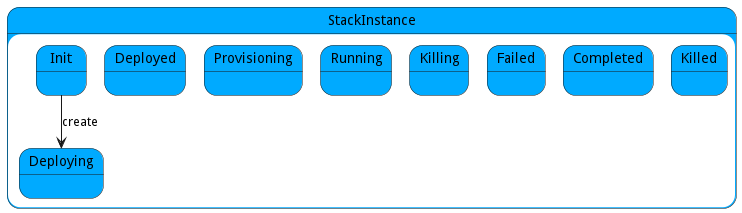

The diagram above was rendered by PlantUML. Its source (embedded in the PNG):
@startuml



state StackInstance #00aaff {

    state Init #00aaff {
    }

    state Deploying #00aaff {
    }

    state Deployed #00aaff {
    }

    state Provisioning #00aaff {
    }

    state Running #00aaff {
    }

    state Killing #00aaff {
    }

    state Failed #00aaff {
    }

    state Completed #00aaff {
    }

    state Killed #00aaff {
    }

}


Init --> Deploying : create




@enduml